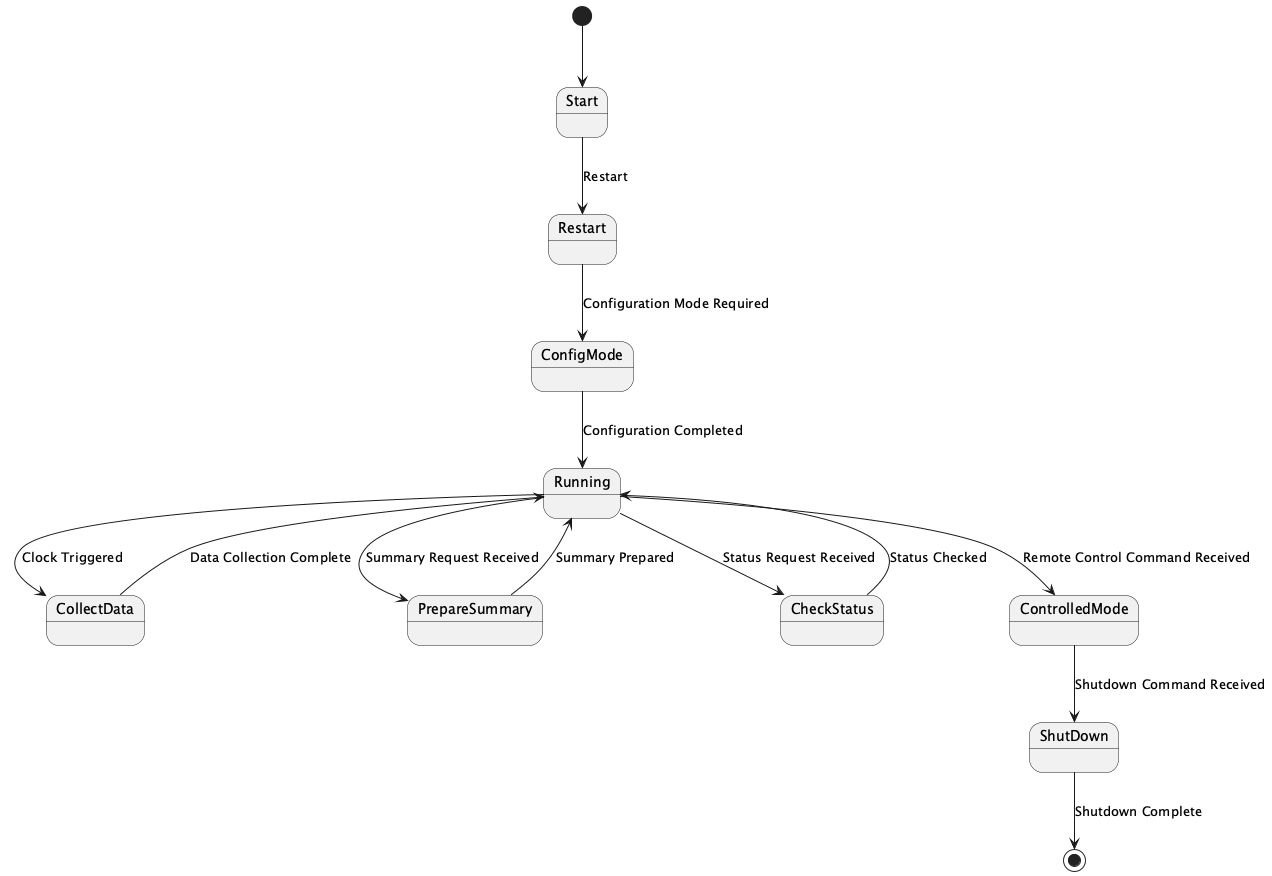

The diagram above was rendered by PlantUML. Its source (embedded in the PNG):
@startuml
[*] --> Start
Start --> Restart : Restart
Restart --> ConfigMode : Configuration Mode Required
ConfigMode --> Running : Configuration Completed
Running --> CollectData : Clock Triggered
CollectData --> Running : Data Collection Complete
Running --> PrepareSummary : Summary Request Received
PrepareSummary --> Running : Summary Prepared
Running --> CheckStatus : Status Request Received
CheckStatus --> Running : Status Checked
Running --> ControlledMode : Remote Control Command Received
ControlledMode --> ShutDown : Shutdown Command Received
ShutDown --> [*] : Shutdown Complete

@enduml